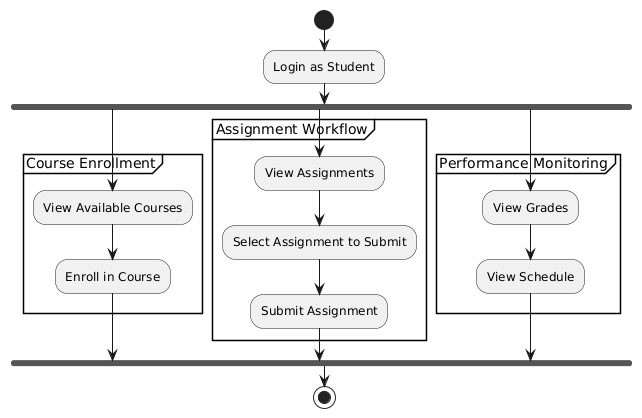

The diagram above was rendered by PlantUML. Its source (embedded in the PNG):
@startuml
start

:Login as Student;

fork
  partition "Course Enrollment" {
    :View Available Courses;
    :Enroll in Course;
  }
fork again
  partition "Assignment Workflow" {
    :View Assignments;
    :Select Assignment to Submit;
    :Submit Assignment;
  }
fork again
  partition "Performance Monitoring" {
    :View Grades;
    :View Schedule;
  }
end fork

stop
@enduml